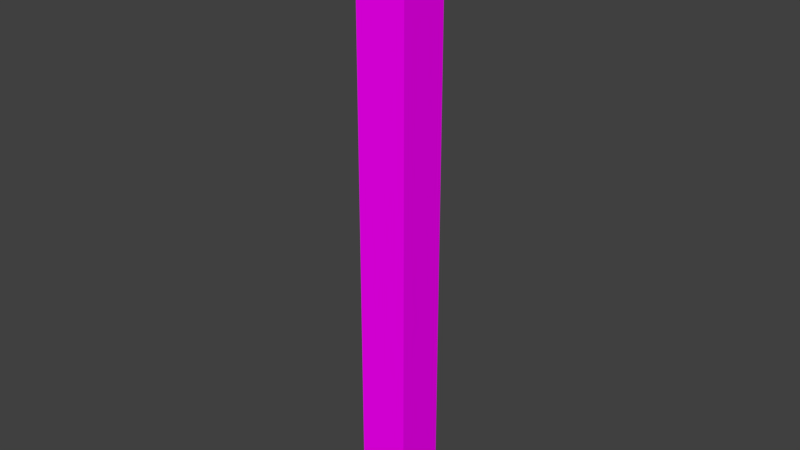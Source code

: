# Source: Wall_0.25x3x0.25.blend  (saved by Blender 2.78.0; exported with 4.5.12 LTS)
import bpy
from mathutils import Matrix  # noqa: F401  (used for matrix-valued properties, if any)

bpy.ops.wm.read_factory_settings(use_empty=True)
scene = bpy.context.scene
scene.name = 'Scene'

# ---- collections
col_collection_1 = bpy.data.collections.new('Collection 1'); scene.collection.children.link(col_collection_1)

# ---- images (referenced by path relative to the original .blend; pixels are not part of the script)
import os
ASSET_DIR = os.environ.get("B2B_ASSET_DIR", "")  # directory of the original .blend (textures are referenced by path, not embedded)
HERE = os.path.dirname(os.path.abspath(__file__))  # packed textures are extracted next to this script under _unpacked/

def load_image(name, relpath, width, height, colorspace="sRGB"):
    """Load a texture the original file referenced (path relative to the .blend, or extracted next to this script)."""
    p = next((c for c in (os.path.join(HERE, relpath), os.path.join(ASSET_DIR, relpath)) if relpath and os.path.exists(c)), "")
    if p:
        img = bpy.data.images.load(p, check_existing=True)
        img.name = name
    else:  # same state as the original file: an image datablock whose file is absent (Cycles renders it pink)
        img = bpy.data.images.new(name, width, height)
        img.source = "FILE"
        img.filepath = "//" + (relpath or name)
    img.colorspace_settings.name = colorspace
    return img
img_brickwork_texture_jpg_001 = load_image('brickwork-texture.jpg.001', 'brickwork-texture.jpg', 1024, 1024, 'sRGB')
img_render_seemless_jpg = load_image('render seemless.jpg', 'render seemless.jpg', 1024, 1024, 'sRGB')

# ---- materials (node trees are filled in below, after node groups)
mat_house_paint_lower = bpy.data.materials.new('House Paint Lower')
mat_house_paint_lower.alpha_threshold = 0.0
mat_house_paint_lower.roughness = 0.5
mat_brickwork = bpy.data.materials.new('Brickwork')
mat_brickwork.alpha_threshold = 0.0
mat_brickwork.roughness = 0.5
mat_render = bpy.data.materials.new('Render')
mat_render.alpha_threshold = 0.0
mat_render.roughness = 0.5

# ---- material node trees
mat_house_paint_lower.use_nodes = True; mat_house_paint_lower.node_tree.nodes.clear()
_N = mat_house_paint_lower.node_tree.nodes; _L = mat_house_paint_lower.node_tree.links
n0 = _N.new('ShaderNodeOutputMaterial'); n0.name = 'Material Output'; n0.location = (300, 300)
n1 = _N.new('ShaderNodeBsdfDiffuse'); n1.name = 'Diffuse BSDF'; n1.location = (10, 300)
n1.inputs[0].default_value = (0.5776, 0.521, 0.3712, 1.0)
_L.new(n1.outputs[0], n0.inputs[0])
n0.is_active_output = True
mat_brickwork.use_nodes = True; mat_brickwork.node_tree.nodes.clear()
_N = mat_brickwork.node_tree.nodes; _L = mat_brickwork.node_tree.links
n0 = _N.new('ShaderNodeOutputMaterial'); n0.name = 'Material Output'; n0.location = (300, 300)
n1 = _N.new('ShaderNodeBsdfDiffuse'); n1.name = 'Diffuse BSDF'; n1.location = (10, 300)
n2 = _N.new('ShaderNodeTexImage'); n2.name = 'Image Texture'; n2.location = (-180, 300)
n2.width = 140
n2.image = img_brickwork_texture_jpg_001
_L.new(n1.outputs[0], n0.inputs[0])
_L.new(n2.outputs[0], n1.inputs[0])
n0.is_active_output = True
mat_render.use_nodes = True; mat_render.node_tree.nodes.clear()
_N = mat_render.node_tree.nodes; _L = mat_render.node_tree.links
n0 = _N.new('ShaderNodeOutputMaterial'); n0.name = 'Material Output'; n0.location = (300, 300)
n1 = _N.new('ShaderNodeBsdfDiffuse'); n1.name = 'Diffuse BSDF'; n1.location = (10, 300)
n2 = _N.new('ShaderNodeTexImage'); n2.name = 'Image Texture'; n2.location = (-180, 300)
n2.width = 140
n2.image = img_render_seemless_jpg
_L.new(n1.outputs[0], n0.inputs[0])
_L.new(n2.outputs[0], n1.inputs[0])
n0.is_active_output = True

# ---- world
world_world = bpy.data.worlds.new('World'); scene.world = world_world
world_world.color = (0.05088, 0.05088, 0.05088)
world_world.use_sun_shadow = False
world_world.sun_shadow_jitter_overblur = 0.0
world_world.cycles.sampling_method = 'MANUAL'

# ---- meshes
me_wall0_25x3x_25 = bpy.data.meshes.new('Wall0.25x3x.25')
me_wall0_25x3x_25.from_pydata([(0.0, 0.0, 0.0), (0.0, 0.0, 3.0), (0.0, 0.25, 3.0), (0.0, 0.25, 0.0), (0.25, 0.25, 3.0), (0.25, 0.0, 3.0), (0.25, 0.25, 0.0), (0.25, 0.0, 0.0), (0.0, 0.0, 1.5), (0.25, 0.0, 1.5), (0.125, 0.0, 0.0), (0.125, 0.0, 3.0), (0.125, 0.0, 1.5), (0.0, 0.25, 1.5), (0.25, 0.25, 1.5)], [], [(13, 14, 6, 3), (6, 14, 9, 7), (12, 9, 5, 11), (0, 3, 6, 7, 10), (2, 1, 11, 5, 4), (2, 13, 3, 0, 8, 1), (8, 12, 11, 1), (0, 10, 12, 8), (10, 7, 9, 12), (2, 4, 14, 13), (4, 5, 9, 14)])
me_wall0_25x3x_25.polygons.foreach_set('material_index', [0, 1, 2, 0, 0, 0, 2, 1, 1, 0, 2])
_uv = me_wall0_25x3x_25.uv_layers.new(name='UVMap')
_uv.uv.foreach_set('vector', [0.0, 0.0, 0.0, 0.0, 0.0, 0.0, 0.0, 0.0, 0.9991, 2.887e-05, 0.9991, 0.5, 0.9158, 0.5, 0.9158, 2.887e-05, 0.9592, 0.5, 1.001, 0.5, 1.001, 1.0, 0.9592, 1.0, 0.0, 0.0, 0.0, 0.0, 0.0, 0.0, 0.0, 0.0, 0.0, 0.0, 0.0, 0.0, 0.0, 0.0, 0.0, 0.0, 0.0, 0.0, 0.0, 0.0, 0.0, 0.0, 0.0, 0.0, 0.0, 0.0, 0.0, 0.0, 0.0, 0.0, 0.0, 0.0, 2.08e-05, 0.5, 0.04169, 0.5, 0.04169, 1.0, 2.097e-05, 1.0, 2.041e-05, 2.045e-05, 0.04169, 2.041e-05, 0.04169, 0.5, 2.08e-05, 0.5, 0.9538, 2.889e-05, 0.9955, 2.887e-05, 0.9955, 0.5, 0.9538, 0.5, 0.0, 0.0, 0.0, 0.0, 0.0, 0.0, 0.0, 0.0, 0.9991, 1.0, 0.9158, 1.0, 0.9158, 0.5, 0.9991, 0.5])
me_wall0_25x3x_25.materials.append(mat_house_paint_lower)
me_wall0_25x3x_25.materials.append(mat_brickwork)
me_wall0_25x3x_25.materials.append(mat_render)
me_wall0_25x3x_25.use_remesh_preserve_volume = False
me_wall0_25x3x_25.use_remesh_preserve_attributes = False
me_wall0_25x3x_25.use_mirror_vertex_groups = False
me_wall0_25x3x_25.update()

# ---- objects
ob_sm_wallr_0_25x3x0_25 = bpy.data.objects.new('SM_Wallr_0.25x3x0.25', me_wall0_25x3x_25)

# ---- transforms, parenting, visibility, modifiers, constraints
ob_sm_wallr_0_25x3x0_25.location = (0.0, 0.0, 0.0)
ob_sm_wallr_0_25x3x0_25.lineart.crease_threshold = 0.0

# ---- collection membership
col_collection_1.objects.link(ob_sm_wallr_0_25x3x0_25)

# ---- scene / render settings (as saved in the file)
scene.frame_start = 1; scene.frame_end = 250; scene.frame_set(1)
scene.render.engine = 'CYCLES'
scene.render.resolution_percentage = 50
scene.render.dither_intensity = 0.0
scene.cycles.use_denoising = False
scene.cycles.samples = 128
scene.cycles.sampling_pattern = 'TABULATED_SOBOL'
scene.cycles.light_sampling_threshold = 0.0
scene.cycles.use_adaptive_sampling = False
scene.cycles.use_light_tree = False
scene.cycles.blur_glossy = 0.0
scene.cycles.sample_clamp_indirect = 0.0
scene.view_settings.view_transform = 'Standard'
bpy.context.view_layer.update()

# ---- added for rendering (the .blend has no active camera and no usable light): camera, sun
cam_auto = bpy.data.cameras.new('AutoCamera')
cam_auto.lens = 50.0
cam_auto.sensor_width = 36.0
cam_auto.clip_end = 1000.0
ob_auto_camera = bpy.data.objects.new('AutoCamera', cam_auto)
scene.collection.objects.link(ob_auto_camera)
ob_auto_camera.location = (2.91988, -3.22886, 3.73591)
ob_auto_camera.rotation_euler = (1.09748, -7.21219e-08, 0.694738)
scene.camera = ob_auto_camera
light_auto_sun = bpy.data.lights.new('AutoSun', 'SUN')
light_auto_sun.energy = 3.0
light_auto_sun.angle = 0.0523599
ob_auto_sun = bpy.data.objects.new('AutoSun', light_auto_sun)
scene.collection.objects.link(ob_auto_sun)
ob_auto_sun.rotation_euler = (0.872665, 0.174533, 0.523599)
bpy.context.view_layer.update()
